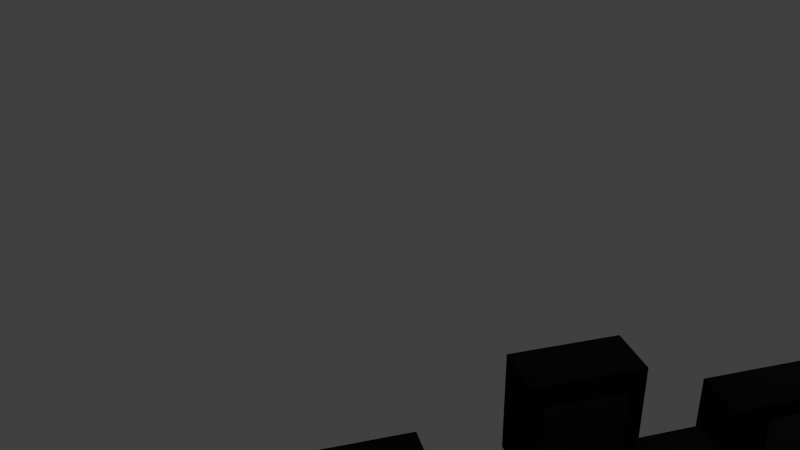 # Source: blocks.blend  (saved by Blender 2.72.0; exported with 4.5.12 LTS)
import bpy
from mathutils import Matrix  # noqa: F401  (used for matrix-valued properties, if any)

bpy.ops.wm.read_factory_settings(use_empty=True)
scene = bpy.context.scene
scene.name = 'Scene'

# ---- collections
col_collection_1 = bpy.data.collections.new('Collection 1'); scene.collection.children.link(col_collection_1)

# ---- materials (node trees are filled in below, after node groups)
mat_awip = bpy.data.materials.new('awip')
mat_awip.alpha_threshold = 0.0
mat_awip.use_transparent_shadow = False
mat_awip.diffuse_color = (0.02721, 0.02618, 0.02825, 1.0)
mat_awip.specular_color = (0.03765, 0.03765, 0.03765)
mat_awip.roughness = 0.5
mat_awip.specular_intensity = 0.2716
mat_black_painted_metall = bpy.data.materials.new('black_painted_metall')
mat_black_painted_metall.alpha_threshold = 0.0
mat_black_painted_metall.use_transparent_shadow = False
mat_black_painted_metall.diffuse_color = (0.007489, 0.007363, 0.007201, 1.0)
mat_black_painted_metall.specular_color = (0.06764, 0.06764, 0.06764)
mat_black_painted_metall.roughness = 0.5
mat_black_painted_metall.specular_intensity = 0.01015
mat_black_painted_metall.line_color = (0.0, 0.0, 0.0, 1.0)
mat_krav = bpy.data.materials.new('krav')
mat_krav.alpha_threshold = 0.0
mat_krav.use_transparent_shadow = False
mat_krav.diffuse_color = (0.03326, 0.03346, 0.03656, 1.0)
mat_krav.roughness = 0.5
mat_krav.specular_intensity = 0.2259
mat_phillys = bpy.data.materials.new('phillys')
mat_phillys.alpha_threshold = 0.0
mat_phillys.use_transparent_shadow = False
mat_phillys.diffuse_color = (0.02825, 0.02825, 0.02825, 1.0)
mat_phillys.specular_color = (0.02197, 0.02197, 0.02197)
mat_phillys.roughness = 0.5
mat_phillys.specular_intensity = 0.3477
mat_paoletti = bpy.data.materials.new('paoletti')
mat_paoletti.alpha_threshold = 0.0
mat_paoletti.use_transparent_shadow = False
mat_paoletti.diffuse_color = (0.03436, 0.03436, 0.03436, 1.0)
mat_paoletti.specular_color = (0.06449, 0.06449, 0.06449)
mat_paoletti.roughness = 0.5
mat_paoletti.specular_intensity = 0.1548
mat_path = bpy.data.materials.new('path')
mat_path.alpha_threshold = 0.0
mat_path.use_transparent_shadow = False
mat_path.diffuse_color = (0.05997, 0.05997, 0.05997, 1.0)
mat_path.specular_color = (0.03327, 0.03327, 0.03327)
mat_path.roughness = 0.5
mat_path.specular_intensity = 0.2513
mat_venezia = bpy.data.materials.new('venezia')
mat_venezia.alpha_threshold = 0.0
mat_venezia.use_transparent_shadow = False
mat_venezia.diffuse_color = (0.05173, 0.05173, 0.05173, 1.0)
mat_venezia.specular_color = (0.05589, 0.05589, 0.05589)
mat_venezia.roughness = 0.5
mat_venezia.specular_intensity = 0.2259

# ---- material node trees

# ---- world
world_world = bpy.data.worlds.new('World'); scene.world = world_world
world_world.color = (0.05088, 0.05088, 0.05088)
world_world.use_sun_shadow = False
world_world.sun_shadow_jitter_overblur = 0.0
world_world.cycles.sampling_method = 'MANUAL'
world_world.cycles.sample_map_resolution = 256

# ---- cameras
cam_camera = bpy.data.cameras.new('Camera')
cam_camera.clip_end = 100.0
cam_camera.lens = 35.0
cam_camera.sensor_width = 32.0
cam_camera.sensor_height = 18.0
cam_camera.ortho_scale = 7.314
cam_camera.dof.focus_distance = 0.0
cam_camera.dof.aperture_fstop = 128.0

# ---- lights
light_lamp = bpy.data.lights.new('Lamp', 'POINT')
light_lamp.transmission_factor = 0.0
light_lamp.cutoff_distance = 30.0
light_lamp.energy = 100.0
light_lamp.shadow_buffer_clip_start = 1.001
light_lamp.shadow_soft_size = 0.1
light_lamp.shadow_maximum_resolution = 0.006
light_lamp.use_absolute_resolution = True
light_lamp.cycles.use_multiple_importance_sampling = False

# ---- meshes
me_plane_003 = bpy.data.meshes.new('Plane.003')
me_plane_003.from_pydata([(-0.5, -0.5, 0.0), (0.5, -0.5, 0.0), (-0.5, 0.5, 0.0), (0.5, 0.5, 0.0)], [], [(0, 1, 3, 2)])
_uv = me_plane_003.uv_layers.new(name='UVMap')
_uv.uv.foreach_set('vector', [0.0, 0.0, 1.0, 0.0, 1.0, 1.0, 0.0, 1.0])
me_plane_003.materials.append(mat_awip)
me_plane_003.use_remesh_preserve_volume = False
me_plane_003.use_remesh_preserve_attributes = False
me_plane_003.use_mirror_vertex_groups = False
me_plane_003.update()
me_cube_009 = bpy.data.meshes.new('Cube.009')
me_cube_009.from_pydata([(-3.761, -0.8388, 0.2536), (-3.761, 1.161, 0.2536), (-2.281, 1.161, 0.2536), (-2.281, -0.8388, 0.2536), (-3.761, -0.8388, 2.254), (-3.761, 1.161, 2.254), (-2.281, 1.161, 2.254), (-2.281, -0.8388, 2.254), (-1.0, -1.0, -1.0), (-1.0, 1.0, -1.0), (1.0, 1.0, -1.0), (1.0, -1.0, -1.0), (-1.0, -1.0, 1.0), (-1.0, 1.0, 1.0), (1.0, 1.0, 1.0), (1.0, -1.0, 1.0), (-6.903, -0.9846, -0.98), (-6.903, 1.015, -0.98), (-4.903, 1.015, -0.98), (-4.903, -0.9846, -0.98), (-6.903, -0.9846, 1.02), (-6.903, 1.015, 1.02), (-4.903, 1.015, 1.02), (-4.903, -0.9846, 1.02), (-6.903, -3.168, -2.989), (-6.903, 1.176, -2.989), (-4.903, 1.176, -2.989), (-4.903, -3.168, -2.989), (-6.903, -3.168, -0.989), (-6.903, 1.176, -0.989), (-4.903, 1.176, -0.989), (-4.903, -3.168, -0.989), (-1.0, -3.201, -2.993), (-1.0, 1.142, -2.993), (1.0, 1.142, -2.993), (1.0, -3.201, -2.993), (-1.0, -3.201, -0.9926), (-1.0, 1.142, -0.9926), (1.0, 1.142, -0.9926), (1.0, -3.201, -0.9926), (-4.764, -4.424, -3.055), (-4.764, 0.1799, -3.055), (-0.9944, 0.1799, -3.055), (-0.9944, -4.424, -3.055), (-4.764, -4.424, 0.281), (-4.764, 0.1799, 0.281), (-0.9944, 0.1799, 0.281), (-0.9944, -4.424, 0.281), (-8.225, -5.822, -4.655), (-8.225, 4.442, -4.655), (2.297, 4.442, -4.655), (2.297, -5.822, -4.655), (-8.225, -5.822, -2.985), (-8.225, 4.442, -2.985), (2.297, 4.442, -2.985), (2.297, -5.822, -2.985)], [], [(4, 5, 1, 0), (5, 6, 2, 1), (6, 7, 3, 2), (7, 4, 0, 3), (0, 1, 2, 3), (7, 6, 5, 4), (12, 13, 9, 8), (13, 14, 10, 9), (14, 15, 11, 10), (15, 12, 8, 11), (8, 9, 10, 11), (15, 14, 13, 12), (20, 21, 17, 16), (21, 22, 18, 17), (22, 23, 19, 18), (23, 20, 16, 19), (16, 17, 18, 19), (23, 22, 21, 20), (28, 29, 25, 24), (29, 30, 26, 25), (30, 31, 27, 26), (31, 28, 24, 27), (24, 25, 26, 27), (31, 30, 29, 28), (36, 37, 33, 32), (37, 38, 34, 33), (38, 39, 35, 34), (39, 36, 32, 35), (32, 33, 34, 35), (39, 38, 37, 36), (44, 45, 41, 40), (45, 46, 42, 41), (46, 47, 43, 42), (47, 44, 40, 43), (40, 41, 42, 43), (47, 46, 45, 44), (52, 53, 49, 48), (53, 54, 50, 49), (54, 55, 51, 50), (55, 52, 48, 51), (48, 49, 50, 51), (55, 54, 53, 52)])
me_cube_009.materials.append(mat_black_painted_metall)
me_cube_009.use_remesh_preserve_volume = False
me_cube_009.use_remesh_preserve_attributes = False
me_cube_009.use_mirror_vertex_groups = False
me_cube_009.update()
me_plane_008 = bpy.data.meshes.new('Plane.008')
me_plane_008.from_pydata([(-0.5, -0.5, 0.0), (0.5, -0.5, 0.0), (-0.5, 0.5, 0.0), (0.5, 0.5, 0.0)], [], [(0, 1, 3, 2)])
_uv = me_plane_008.uv_layers.new(name='UVMap')
_uv.uv.foreach_set('vector', [0.0, 0.0, 1.0, 0.0, 1.0, 1.0, 0.0, 1.0])
me_plane_008.materials.append(mat_krav)
me_plane_008.use_remesh_preserve_volume = False
me_plane_008.use_remesh_preserve_attributes = False
me_plane_008.use_mirror_vertex_groups = False
me_plane_008.update()
me_plane_007 = bpy.data.meshes.new('Plane.007')
me_plane_007.from_pydata([(-0.5, -0.5, 0.0), (0.5, -0.5, 0.0), (-0.5, 0.5, 0.0), (0.5, 0.5, 0.0)], [], [(0, 1, 3, 2)])
_uv = me_plane_007.uv_layers.new(name='UVMap')
_uv.uv.foreach_set('vector', [0.0, 0.0, 1.0, 0.0, 1.0, 1.0, 0.0, 1.0])
me_plane_007.materials.append(mat_phillys)
me_plane_007.use_remesh_preserve_volume = False
me_plane_007.use_remesh_preserve_attributes = False
me_plane_007.use_mirror_vertex_groups = False
me_plane_007.update()
me_plane_006 = bpy.data.meshes.new('Plane.006')
me_plane_006.from_pydata([(-0.5, -0.5, 0.0), (0.5, -0.5, 0.0), (-0.5, 0.5, 0.0), (0.5, 0.5, 0.0)], [], [(0, 1, 3, 2)])
_uv = me_plane_006.uv_layers.new(name='UVMap')
_uv.uv.foreach_set('vector', [0.0, 0.0, 1.0, 0.0, 1.0, 1.0, 0.0, 1.0])
me_plane_006.materials.append(mat_paoletti)
me_plane_006.use_remesh_preserve_volume = False
me_plane_006.use_remesh_preserve_attributes = False
me_plane_006.use_mirror_vertex_groups = False
me_plane_006.update()
me_plane_004 = bpy.data.meshes.new('Plane.004')
me_plane_004.from_pydata([(-0.5, -0.5, 0.0), (0.5, -0.5, 0.0), (-0.5, 0.5, 0.0), (0.5, 0.5, 0.0)], [], [(0, 1, 3, 2)])
_uv = me_plane_004.uv_layers.new(name='UVMap')
_uv.uv.foreach_set('vector', [0.0, 0.0, 1.0, 0.0, 1.0, 1.0, 0.0, 1.0])
me_plane_004.materials.append(mat_path)
me_plane_004.use_remesh_preserve_volume = False
me_plane_004.use_remesh_preserve_attributes = False
me_plane_004.use_mirror_vertex_groups = False
me_plane_004.update()
me_plane_001 = bpy.data.meshes.new('Plane.001')
me_plane_001.from_pydata([(-0.3989, -0.3989, -0.2821), (0.3989, 0.3989, -0.2821), (-0.3989, -0.3989, 0.2821), (0.3989, 0.3989, 0.2821)], [], [(0, 1, 3, 2)])
_uv = me_plane_001.uv_layers.new(name='UVMap')
_uv.uv.foreach_set('vector', [0.0, 0.0, 1.0, 0.0, 1.0, 1.0, 0.0, 1.0])
me_plane_001.materials.append(mat_venezia)
me_plane_001.use_remesh_preserve_volume = False
me_plane_001.use_remesh_preserve_attributes = False
me_plane_001.use_mirror_vertex_groups = False
me_plane_001.update()

# ---- objects
ob_lamp = bpy.data.objects.new('Lamp', light_lamp)
ob_camera = bpy.data.objects.new('Camera', cam_camera)
ob_awip = bpy.data.objects.new('awip', me_plane_003)
ob_toprightcube = bpy.data.objects.new('TopRightCube', me_cube_009)
ob_krav_plane = bpy.data.objects.new('krav plane', me_plane_008)
ob_phillys = bpy.data.objects.new('phillys', me_plane_007)
ob_paoletti_plane = bpy.data.objects.new('paoletti plane', me_plane_006)
ob_path = bpy.data.objects.new('path', me_plane_004)
ob_venezia_001 = bpy.data.objects.new('venezia.001', me_plane_001)

# ---- transforms, parenting, visibility, modifiers, constraints
ob_lamp.location = (3.006, -0.9813, 5.966)
ob_lamp.rotation_euler = (0.6503, 0.05522, 1.866)
ob_lamp.scale = (0.7754, 0.7754, 0.7754)
ob_lamp.lock_rotations_4d = False
ob_lamp.empty_display_type = 'ARROWS'
ob_lamp.color = (0.0, 0.0, 0.0, 0.0)
ob_lamp.lineart.crease_threshold = 0.0
ob_camera.location = (5.647, -6.807, 5.532)
ob_camera.rotation_euler = (1.109, 0.01082, 0.8149)
ob_camera.scale = (0.7754, 0.7754, 0.7754)
ob_camera.lock_rotations_4d = False
ob_camera.empty_display_type = 'ARROWS'
ob_camera.color = (0.0, 0.0, 0.0, 0.0)
ob_camera.display_type = 'WIRE'
ob_camera.lineart.crease_threshold = 0.0
ob_awip.location = (3.809, -3.892, 2.72)
ob_awip.rotation_euler = (1.571, -0.0, 1.08)
ob_awip.scale = (0.4352, 0.4352, 0.4352)
ob_awip.lineart.crease_threshold = 0.0
ob_toprightcube.location = (4.283, -2.74, 2.414)
ob_toprightcube.rotation_euler = (0.0, -0.0, 1.08)
ob_toprightcube.scale = (0.4093, 0.1447, 0.2866)
ob_toprightcube.lineart.crease_threshold = 0.0
ob_krav_plane.location = (4.33, -4.104, 2.019)
ob_krav_plane.rotation_euler = (1.571, -0.0, 1.08)
ob_krav_plane.scale = (1.42, 1.087, 0.7588)
ob_krav_plane.lineart.crease_threshold = 0.0
ob_phillys.location = (4.715, -2.945, 1.866)
ob_phillys.rotation_euler = (1.571, -0.0, 1.08)
ob_phillys.scale = (0.4631, 0.4631, 0.4631)
ob_phillys.lineart.crease_threshold = 0.0
ob_paoletti_plane.location = (4.433, -2.793, 2.394)
ob_paoletti_plane.rotation_euler = (1.571, -0.0, 1.08)
ob_paoletti_plane.scale = (0.449, 0.449, 0.449)
ob_paoletti_plane.lineart.crease_threshold = 0.0
ob_path.location = (3.569, -5.096, 1.839)
ob_path.rotation_euler = (1.571, -0.0, 1.08)
ob_path.scale = (0.589, 0.589, 0.589)
ob_path.lineart.crease_threshold = 0.0
ob_venezia_001.location = (3.289, -4.942, 2.37)
ob_venezia_001.rotation_euler = (0.0, -0.0, 0.2946)
ob_venezia_001.scale = (0.6829, 0.6829, 0.6829)
ob_venezia_001.lineart.crease_threshold = 0.0

# ---- collection membership
col_collection_1.objects.link(ob_lamp)
col_collection_1.objects.link(ob_camera)
col_collection_1.objects.link(ob_awip)
col_collection_1.objects.link(ob_toprightcube)
col_collection_1.objects.link(ob_krav_plane)
col_collection_1.objects.link(ob_phillys)
col_collection_1.objects.link(ob_paoletti_plane)
col_collection_1.objects.link(ob_path)
col_collection_1.objects.link(ob_venezia_001)

# ---- scene / render settings (as saved in the file)
scene.camera = ob_camera
scene.frame_start = 1; scene.frame_end = 250; scene.frame_set(1)
scene.render.engine = 'BLENDER_EEVEE_NEXT'
scene.render.resolution_percentage = 50
scene.render.dither_intensity = 0.0
scene.cycles.use_denoising = False
scene.cycles.samples = 10
scene.cycles.sampling_pattern = 'TABULATED_SOBOL'
scene.cycles.light_sampling_threshold = 0.0
scene.cycles.use_adaptive_sampling = False
scene.cycles.use_light_tree = False
scene.cycles.blur_glossy = 0.0
scene.cycles.pixel_filter_type = 'GAUSSIAN'
scene.cycles.sample_clamp_indirect = 0.0
scene.view_settings.view_transform = 'Standard'
bpy.context.view_layer.update()
